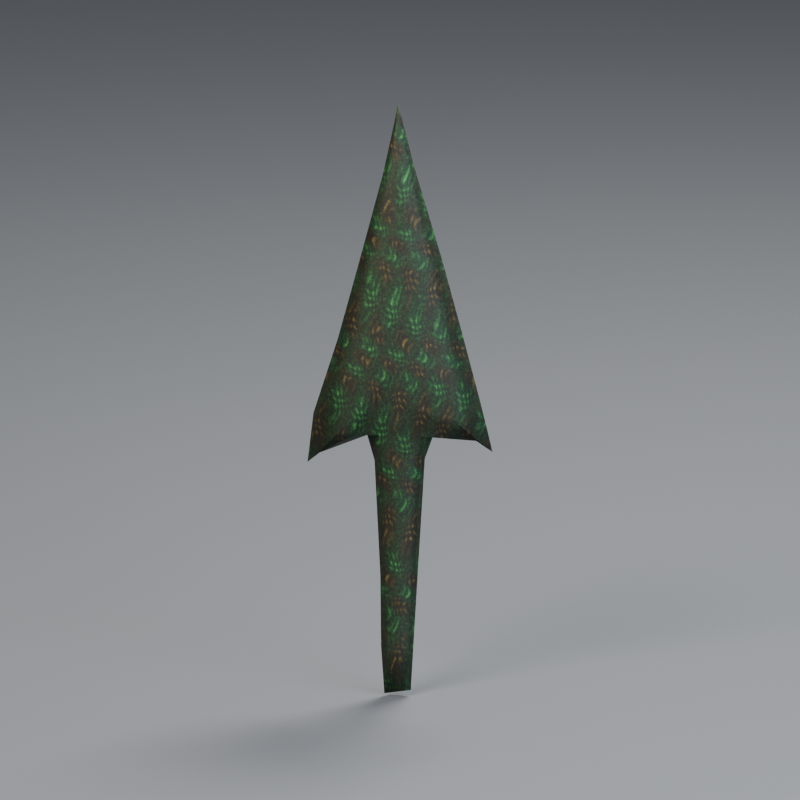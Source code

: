 # Source: model.blend  (saved by Blender 5.2.45; exported with 4.5.12 LTS)
import bpy
from mathutils import Matrix  # noqa: F401  (used for matrix-valued properties, if any)

bpy.ops.wm.read_factory_settings(use_empty=True)
scene = bpy.context.scene
scene.name = 'Scene'

# ---- images (referenced by path relative to the original .blend; pixels are not part of the script)
import os
ASSET_DIR = os.environ.get("B2B_ASSET_DIR", "")  # directory of the original .blend (textures are referenced by path, not embedded)
HERE = os.path.dirname(os.path.abspath(__file__))  # packed textures are extracted next to this script under _unpacked/

def load_image(name, relpath, width, height, colorspace="sRGB"):
    """Load a texture the original file referenced (path relative to the .blend, or extracted next to this script)."""
    p = next((c for c in (os.path.join(HERE, relpath), os.path.join(ASSET_DIR, relpath)) if relpath and os.path.exists(c)), "")
    if p:
        img = bpy.data.images.load(p, check_existing=True)
        img.name = name
    else:  # same state as the original file: an image datablock whose file is absent (Cycles renders it pink)
        img = bpy.data.images.new(name, width, height)
        img.source = "FILE"
        img.filepath = "//" + (relpath or name)
    img.colorspace_settings.name = colorspace
    return img
img_original_bronze_oxidation_study = load_image('Original bronze oxidation study', '_unpacked/Original_bronze_oxidation_study.59f3a0bd.png', 256, 512, 'sRGB')

# ---- materials (node trees are filled in below, after node groups)
mat_bronze_with_generated_green_patina = bpy.data.materials.new('Bronze with generated green patina')
mat_bronze_with_generated_green_patina.diffuse_color = (0.14, 0.2, 0.125, 1.0)
mat_studio_floor = bpy.data.materials.new('Studio floor')
mat_studio_floor.diffuse_color = (0.084, 0.092, 0.106, 1.0)

# ---- material node trees
mat_bronze_with_generated_green_patina.use_nodes = True; mat_bronze_with_generated_green_patina.node_tree.nodes.clear()
_N = mat_bronze_with_generated_green_patina.node_tree.nodes; _L = mat_bronze_with_generated_green_patina.node_tree.links
n0 = _N.new('ShaderNodeBsdfPrincipled'); n0.name = 'Principled BSDF'; n0.location = (-200, 100)
n0.inputs[1].default_value = 0.3
n0.inputs[2].default_value = 0.69
n0.inputs[10].default_value = 0.005
n1 = _N.new('ShaderNodeOutputMaterial'); n1.name = 'Material Output'; n1.location = (200, 100)
n2 = _N.new('ShaderNodeTexImage'); n2.name = 'Image Texture'; n2.location = (0, 0)
n2.image = img_original_bronze_oxidation_study
_L.new(n0.outputs[0], n1.inputs[0])
_L.new(n2.outputs[0], n0.inputs[0])
n1.is_active_output = True
mat_studio_floor.use_nodes = True; mat_studio_floor.node_tree.nodes.clear()
_N = mat_studio_floor.node_tree.nodes; _L = mat_studio_floor.node_tree.links
n0 = _N.new('ShaderNodeBsdfPrincipled'); n0.name = 'Principled BSDF'; n0.location = (-200, 100)
n0.inputs[0].default_value = (0.084, 0.092, 0.106, 1.0)
n0.inputs[2].default_value = 0.87
n0.inputs[10].default_value = 0.005
n1 = _N.new('ShaderNodeOutputMaterial'); n1.name = 'Material Output'; n1.location = (200, 100)
_L.new(n0.outputs[0], n1.inputs[0])
n1.is_active_output = True

# ---- world
world_neutral_studio = bpy.data.worlds.new('Neutral studio'); scene.world = world_neutral_studio
world_neutral_studio.use_nodes = True; world_neutral_studio.node_tree.nodes.clear()
_N = world_neutral_studio.node_tree.nodes; _L = world_neutral_studio.node_tree.links
n0 = _N.new('ShaderNodeBackground'); n0.name = 'Background'; n0.location = (-200, 100)
n0.inputs[0].default_value = (0.2, 0.24, 0.31, 1.0)
n0.inputs[1].default_value = 0.65
n1 = _N.new('ShaderNodeOutputWorld'); n1.name = 'World Output'; n1.location = (200, 100)
_L.new(n0.outputs[0], n1.inputs[0])
n1.is_active_output = True

# ---- cameras
cam_preview_camera = bpy.data.cameras.new('Preview camera')
cam_preview_camera.type = 'ORTHO'
cam_preview_camera.clip_start = 0.001
cam_preview_camera.clip_end = 5.0
cam_preview_camera.ortho_scale = 0.066

# ---- lights
light_key = bpy.data.lights.new('Key', 'AREA')
light_key.color = (1.0, 0.91, 0.77)
light_key.energy = 0.95
light_key.shape = 'DISK'
light_key.size = 0.11
light_fill = bpy.data.lights.new('Fill', 'AREA')
light_fill.color = (0.8, 0.89, 1.0)
light_fill.energy = 0.425
light_fill.shape = 'DISK'
light_fill.size = 0.13
light_rim = bpy.data.lights.new('Rim', 'AREA')
light_rim.color = (1.0, 0.97, 0.89)
light_rim.energy = 0.875
light_rim.shape = 'DISK'
light_rim.size = 0.095

# ---- meshes
me_bronze_arrowhead___upper_row_third_from_left = bpy.data.meshes.new('Bronze arrowhead | upper row third from left')
me_bronze_arrowhead___upper_row_third_from_left.from_pydata([(-0.00115, 0.0, 0.0), (-0.000667, -0.0003782, 0.0001665), (0.0, -0.00061, 0.00045), (0.0005928, -0.0003782, 0.000357), (0.00104, 0.0, 0.0003), (0.0005928, 0.0003416, 0.000357), (0.0, 0.0005246, 0.00045), (-0.000667, 0.0003416, 0.0001665), (-0.00142, 0.0, 0.004), (-0.0008236, -0.000527, 0.004), (0.0, -0.00085, 0.004), (0.0007125, -0.000527, 0.004), (0.00125, 0.0, 0.004), (0.0007125, 0.000476, 0.004), (0.0, 0.000731, 0.004), (-0.0008236, 0.000476, 0.004), (-0.00148, 0.0, 0.01), (-0.0008584, -0.0006448, 0.01), (0.0, -0.00104, 0.01), (0.0009234, -0.0006448, 0.01019), (0.00162, 0.0, 0.0103), (0.0009234, 0.0005824, 0.01019), (0.0, 0.0008944, 0.01), (-0.0008584, 0.0005824, 0.01), (-0.00196, 0.0, 0.0198), (-0.001137, -0.000806, 0.0198), (0.0, -0.0013, 0.0198), (0.001254, -0.000806, 0.01992), (0.0022, 0.0, 0.02), (0.001254, 0.000728, 0.01992), (0.0, 0.001118, 0.0198), (-0.001137, 0.000728, 0.0198), (-0.0026, 0.0, 0.0221), (-0.001508, -0.000961, 0.02217), (0.0, -0.00155, 0.0223), (0.001653, -0.000961, 0.02211), (0.0029, 0.0, 0.022), (0.001653, 0.000868, 0.02211), (0.0, 0.001333, 0.0223), (-0.001508, 0.000868, 0.02217), (-0.0065, 0.0, 0.0204), (-0.00377, -0.001128, 0.02218), (0.0, -0.00182, 0.0252), (0.004047, -0.001128, 0.02291), (0.0071, 0.0, 0.0215), (0.004047, 0.001019, 0.02291), (0.0, 0.001565, 0.0252), (-0.00377, 0.001019, 0.02218), (-0.0075, 0.0, 0.0196), (-0.00435, -0.001178, 0.02297), (0.0, -0.0019, 0.0287), (0.004446, -0.001178, 0.02368), (0.0078, 0.0, 0.0206), (0.004446, 0.001064, 0.02368), (0.0, 0.001634, 0.0287), (-0.00435, 0.001064, 0.02297), (-0.007, 0.0, 0.0238), (-0.00406, -0.001085, 0.02709), (0.0, -0.00175, 0.0327), (0.003876, -0.001085, 0.0278), (0.0068, 0.0, 0.0248), (0.003876, 0.00098, 0.0278), (0.0, 0.001505, 0.0327), (-0.00406, 0.00098, 0.02709), (-0.005, 0.0, 0.0301), (-0.0029, -0.0009858, 0.03265), (0.0, -0.00159, 0.037), (0.002964, -0.0009858, 0.03328), (0.0052, 0.0, 0.031), (0.002964, 0.0008904, 0.03328), (0.0, 0.001367, 0.037), (-0.0029, 0.0008904, 0.03265), (-0.0033, 0.0, 0.0364), (-0.001914, -0.000744, 0.03847), (0.0, -0.0012, 0.042), (0.002052, -0.000744, 0.0389), (0.0036, 0.0, 0.037), (0.002052, 0.000672, 0.0389), (0.0, 0.001032, 0.042), (-0.001914, 0.000672, 0.03847), (-0.0013, 0.0, 0.044), (-0.000754, -0.0004402, 0.04511), (0.0, -0.00071, 0.047), (0.000798, -0.0004402, 0.04545), (0.0014, 0.0, 0.0445), (0.000798, 0.0003976, 0.04545), (0.0, 0.0006106, 0.047), (-0.000754, 0.0003976, 0.04511), (-0.00035, 0.0, 0.0484), (-0.000203, -0.0001612, 0.04862), (0.0, -0.00026, 0.049), (0.000228, -0.0001612, 0.04869), (0.0004, 0.0, 0.0485), (0.000228, 0.0001456, 0.04869), (0.0, 0.0002236, 0.049), (-0.000203, 0.0001456, 0.04862), (-4e-05, 0.0, 0.05), (-2.32e-05, -4.34e-05, 0.05), (0.0, -7e-05, 0.05), (2.85e-05, -4.34e-05, 0.05), (5e-05, 0.0, 0.05), (2.85e-05, 3.92e-05, 0.05), (0.0, 6.02e-05, 0.05), (-2.32e-05, 3.92e-05, 0.05)], [], [(0, 1, 9, 8), (1, 2, 10, 9), (2, 3, 11, 10), (3, 4, 12, 11), (4, 5, 13, 12), (5, 6, 14, 13), (6, 7, 15, 14), (7, 0, 8, 15), (8, 9, 17, 16), (9, 10, 18, 17), (10, 11, 19, 18), (11, 12, 20, 19), (12, 13, 21, 20), (13, 14, 22, 21), (14, 15, 23, 22), (15, 8, 16, 23), (16, 17, 25, 24), (17, 18, 26, 25), (18, 19, 27, 26), (19, 20, 28, 27), (20, 21, 29, 28), (21, 22, 30, 29), (22, 23, 31, 30), (23, 16, 24, 31), (24, 25, 33, 32), (25, 26, 34, 33), (26, 27, 35, 34), (27, 28, 36, 35), (28, 29, 37, 36), (29, 30, 38, 37), (30, 31, 39, 38), (31, 24, 32, 39), (32, 33, 41, 40), (33, 34, 42, 41), (34, 35, 43, 42), (35, 36, 44, 43), (36, 37, 45, 44), (37, 38, 46, 45), (38, 39, 47, 46), (39, 32, 40, 47), (40, 41, 49, 48), (41, 42, 50, 49), (42, 43, 51, 50), (43, 44, 52, 51), (44, 45, 53, 52), (45, 46, 54, 53), (46, 47, 55, 54), (47, 40, 48, 55), (48, 49, 57, 56), (49, 50, 58, 57), (50, 51, 59, 58), (51, 52, 60, 59), (52, 53, 61, 60), (53, 54, 62, 61), (54, 55, 63, 62), (55, 48, 56, 63), (56, 57, 65, 64), (57, 58, 66, 65), (58, 59, 67, 66), (59, 60, 68, 67), (60, 61, 69, 68), (61, 62, 70, 69), (62, 63, 71, 70), (63, 56, 64, 71), (64, 65, 73, 72), (65, 66, 74, 73), (66, 67, 75, 74), (67, 68, 76, 75), (68, 69, 77, 76), (69, 70, 78, 77), (70, 71, 79, 78), (71, 64, 72, 79), (72, 73, 81, 80), (73, 74, 82, 81), (74, 75, 83, 82), (75, 76, 84, 83), (76, 77, 85, 84), (77, 78, 86, 85), (78, 79, 87, 86), (79, 72, 80, 87), (80, 81, 89, 88), (81, 82, 90, 89), (82, 83, 91, 90), (83, 84, 92, 91), (84, 85, 93, 92), (85, 86, 94, 93), (86, 87, 95, 94), (87, 80, 88, 95), (88, 89, 97, 96), (89, 90, 98, 97), (90, 91, 99, 98), (91, 92, 100, 99), (92, 93, 101, 100), (93, 94, 102, 101), (94, 95, 103, 102), (95, 88, 96, 103), (7, 6, 5, 4, 3, 2, 1, 0), (96, 97, 98, 99, 100, 101, 102, 103)])
me_bronze_arrowhead___upper_row_third_from_left.polygons.foreach_set('use_smooth', [True] * 98)
_uv = me_bronze_arrowhead___upper_row_third_from_left.uv_layers.new(name='UVMap')
_uv.uv.foreach_set('vector', [0.4324, 0.018, 0.4608, 0.0212, 0.4516, 0.09492, 0.4165, 0.09492, 0.4608, 0.0212, 0.5, 0.02665, 0.5, 0.09492, 0.4516, 0.09492, 0.5, 0.02665, 0.5349, 0.02487, 0.5419, 0.09492, 0.5, 0.09492, 0.5349, 0.02487, 0.5612, 0.02377, 0.5735, 0.09492, 0.5419, 0.09492, 0.5612, 0.02377, 0.5349, 0.02487, 0.5419, 0.09492, 0.5735, 0.09492, 0.5349, 0.02487, 0.5, 0.02665, 0.5, 0.09492, 0.5419, 0.09492, 0.5, 0.02665, 0.4608, 0.0212, 0.4516, 0.09492, 0.5, 0.09492, 0.4608, 0.0212, 0.4324, 0.018, 0.4165, 0.09492, 0.4516, 0.09492, 0.4165, 0.09492, 0.4516, 0.09492, 0.4495, 0.2103, 0.4129, 0.2103, 0.4516, 0.09492, 0.5, 0.09492, 0.5, 0.2103, 0.4495, 0.2103, 0.5, 0.09492, 0.5419, 0.09492, 0.5543, 0.2139, 0.5, 0.2103, 0.5419, 0.09492, 0.5735, 0.09492, 0.5953, 0.2161, 0.5543, 0.2139, 0.5735, 0.09492, 0.5419, 0.09492, 0.5543, 0.2139, 0.5953, 0.2161, 0.5419, 0.09492, 0.5, 0.09492, 0.5, 0.2103, 0.5543, 0.2139, 0.5, 0.09492, 0.4516, 0.09492, 0.4495, 0.2103, 0.5, 0.2103, 0.4516, 0.09492, 0.4165, 0.09492, 0.4129, 0.2103, 0.4495, 0.2103, 0.4129, 0.2103, 0.4495, 0.2103, 0.4331, 0.3988, 0.3847, 0.3988, 0.4495, 0.2103, 0.5, 0.2103, 0.5, 0.3988, 0.4331, 0.3988, 0.5, 0.2103, 0.5543, 0.2139, 0.5738, 0.4012, 0.5, 0.3988, 0.5543, 0.2139, 0.5953, 0.2161, 0.6294, 0.4026, 0.5738, 0.4012, 0.5953, 0.2161, 0.5543, 0.2139, 0.5738, 0.4012, 0.6294, 0.4026, 0.5543, 0.2139, 0.5, 0.2103, 0.5, 0.3988, 0.5738, 0.4012, 0.5, 0.2103, 0.4495, 0.2103, 0.4331, 0.3988, 0.5, 0.3988, 0.4495, 0.2103, 0.4129, 0.2103, 0.3847, 0.3988, 0.4331, 0.3988, 0.3847, 0.3988, 0.4331, 0.3988, 0.4113, 0.4444, 0.3471, 0.443, 0.4331, 0.3988, 0.5, 0.3988, 0.5, 0.4468, 0.4113, 0.4444, 0.5, 0.3988, 0.5738, 0.4012, 0.5972, 0.4433, 0.5, 0.4468, 0.5738, 0.4012, 0.6294, 0.4026, 0.6706, 0.4411, 0.5972, 0.4433, 0.6294, 0.4026, 0.5738, 0.4012, 0.5972, 0.4433, 0.6706, 0.4411, 0.5738, 0.4012, 0.5, 0.3988, 0.5, 0.4468, 0.5972, 0.4433, 0.5, 0.3988, 0.4331, 0.3988, 0.4113, 0.4444, 0.5, 0.4468, 0.4331, 0.3988, 0.3847, 0.3988, 0.3471, 0.443, 0.4113, 0.4444, 0.3471, 0.443, 0.4113, 0.4444, 0.2782, 0.4445, 0.1176, 0.4103, 0.4113, 0.4444, 0.5, 0.4468, 0.5, 0.5026, 0.2782, 0.4445, 0.5, 0.4468, 0.5972, 0.4433, 0.7381, 0.4585, 0.5, 0.5026, 0.5972, 0.4433, 0.6706, 0.4411, 0.9176, 0.4315, 0.7381, 0.4585, 0.6706, 0.4411, 0.5972, 0.4433, 0.7381, 0.4585, 0.9176, 0.4315, 0.5972, 0.4433, 0.5, 0.4468, 0.5, 0.5026, 0.7381, 0.4585, 0.5, 0.4468, 0.4113, 0.4444, 0.2782, 0.4445, 0.5, 0.5026, 0.4113, 0.4444, 0.3471, 0.443, 0.1176, 0.4103, 0.2782, 0.4445, 0.1176, 0.4103, 0.2782, 0.4445, 0.2441, 0.4597, 0.05882, 0.3949, 0.2782, 0.4445, 0.5, 0.5026, 0.5, 0.5699, 0.2441, 0.4597, 0.5, 0.5026, 0.7381, 0.4585, 0.7615, 0.4733, 0.5, 0.5699, 0.7381, 0.4585, 0.9176, 0.4315, 0.9588, 0.4142, 0.7615, 0.4733, 0.9176, 0.4315, 0.7381, 0.4585, 0.7615, 0.4733, 0.9588, 0.4142, 0.7381, 0.4585, 0.5, 0.5026, 0.5, 0.5699, 0.7615, 0.4733, 0.5, 0.5026, 0.2782, 0.4445, 0.2441, 0.4597, 0.5, 0.5699, 0.2782, 0.4445, 0.1176, 0.4103, 0.05882, 0.3949, 0.2441, 0.4597, 0.05882, 0.3949, 0.2441, 0.4597, 0.2612, 0.539, 0.08824, 0.4757, 0.2441, 0.4597, 0.5, 0.5699, 0.5, 0.6468, 0.2612, 0.539, 0.5, 0.5699, 0.7615, 0.4733, 0.728, 0.5527, 0.5, 0.6468, 0.7615, 0.4733, 0.9588, 0.4142, 0.9, 0.4949, 0.728, 0.5527, 0.9588, 0.4142, 0.7615, 0.4733, 0.728, 0.5527, 0.9, 0.4949, 0.7615, 0.4733, 0.5, 0.5699, 0.5, 0.6468, 0.728, 0.5527, 0.5, 0.5699, 0.2441, 0.4597, 0.2612, 0.539, 0.5, 0.6468, 0.2441, 0.4597, 0.05882, 0.3949, 0.08824, 0.4757, 0.2612, 0.539, 0.08824, 0.4757, 0.2612, 0.539, 0.3294, 0.6459, 0.2059, 0.5968, 0.2612, 0.539, 0.5, 0.6468, 0.5, 0.7295, 0.3294, 0.6459, 0.5, 0.6468, 0.728, 0.5527, 0.6744, 0.658, 0.5, 0.7295, 0.728, 0.5527, 0.9, 0.4949, 0.8059, 0.6142, 0.6744, 0.658, 0.9, 0.4949, 0.728, 0.5527, 0.6744, 0.658, 0.8059, 0.6142, 0.728, 0.5527, 0.5, 0.6468, 0.5, 0.7295, 0.6744, 0.658, 0.5, 0.6468, 0.2612, 0.539, 0.3294, 0.6459, 0.5, 0.7295, 0.2612, 0.539, 0.08824, 0.4757, 0.2059, 0.5968, 0.3294, 0.6459, 0.2059, 0.5968, 0.3294, 0.6459, 0.3874, 0.7578, 0.3059, 0.718, 0.3294, 0.6459, 0.5, 0.7295, 0.5, 0.8257, 0.3874, 0.7578, 0.5, 0.7295, 0.6744, 0.658, 0.6207, 0.7661, 0.5, 0.8257, 0.6744, 0.658, 0.8059, 0.6142, 0.7118, 0.7295, 0.6207, 0.7661, 0.8059, 0.6142, 0.6744, 0.658, 0.6207, 0.7661, 0.7118, 0.7295, 0.6744, 0.658, 0.5, 0.7295, 0.5, 0.8257, 0.6207, 0.7661, 0.5, 0.7295, 0.3294, 0.6459, 0.3874, 0.7578, 0.5, 0.8257, 0.3294, 0.6459, 0.2059, 0.5968, 0.3059, 0.718, 0.3874, 0.7578, 0.3059, 0.718, 0.3874, 0.7578, 0.4556, 0.8855, 0.4235, 0.8642, 0.3874, 0.7578, 0.5, 0.8257, 0.5, 0.9218, 0.4556, 0.8855, 0.5, 0.8257, 0.6207, 0.7661, 0.5469, 0.892, 0.5, 0.9218, 0.6207, 0.7661, 0.7118, 0.7295, 0.5824, 0.8738, 0.5469, 0.892, 0.7118, 0.7295, 0.6207, 0.7661, 0.5469, 0.892, 0.5824, 0.8738, 0.6207, 0.7661, 0.5, 0.8257, 0.5, 0.9218, 0.5469, 0.892, 0.5, 0.8257, 0.3874, 0.7578, 0.4556, 0.8855, 0.5, 0.9218, 0.3874, 0.7578, 0.3059, 0.718, 0.4235, 0.8642, 0.4556, 0.8855, 0.4235, 0.8642, 0.4556, 0.8855, 0.4881, 0.953, 0.4794, 0.9488, 0.4556, 0.8855, 0.5, 0.9218, 0.5, 0.9603, 0.4881, 0.953, 0.5, 0.9218, 0.5469, 0.892, 0.5134, 0.9543, 0.5, 0.9603, 0.5469, 0.892, 0.5824, 0.8738, 0.5235, 0.9507, 0.5134, 0.9543, 0.5824, 0.8738, 0.5469, 0.892, 0.5134, 0.9543, 0.5235, 0.9507, 0.5469, 0.892, 0.5, 0.9218, 0.5, 0.9603, 0.5134, 0.9543, 0.5, 0.9218, 0.4556, 0.8855, 0.4881, 0.953, 0.5, 0.9603, 0.4556, 0.8855, 0.4235, 0.8642, 0.4794, 0.9488, 0.4881, 0.953, 0.4794, 0.9488, 0.4881, 0.953, 0.4986, 0.9795, 0.4976, 0.9795, 0.4881, 0.953, 0.5, 0.9603, 0.5, 0.9795, 0.4986, 0.9795, 0.5, 0.9603, 0.5134, 0.9543, 0.5017, 0.9795, 0.5, 0.9795, 0.5134, 0.9543, 0.5235, 0.9507, 0.5029, 0.9795, 0.5017, 0.9795, 0.5235, 0.9507, 0.5134, 0.9543, 0.5017, 0.9795, 0.5029, 0.9795, 0.5134, 0.9543, 0.5, 0.9603, 0.5, 0.9795, 0.5017, 0.9795, 0.5, 0.9603, 0.4881, 0.953, 0.4986, 0.9795, 0.5, 0.9795, 0.4881, 0.953, 0.4794, 0.9488, 0.4976, 0.9795, 0.4986, 0.9795, 0.4608, 0.0212, 0.5, 0.02665, 0.5349, 0.02487, 0.5612, 0.02377, 0.5349, 0.02487, 0.5, 0.02665, 0.4608, 0.0212, 0.4324, 0.018, 0.4976, 0.9795, 0.4986, 0.9795, 0.5, 0.9795, 0.5017, 0.9795, 0.5029, 0.9795, 0.5017, 0.9795, 0.5, 0.9795, 0.4986, 0.9795])
me_bronze_arrowhead___upper_row_third_from_left.materials.append(mat_bronze_with_generated_green_patina)
me_bronze_arrowhead___upper_row_third_from_left.update()
me_plane = bpy.data.meshes.new('Plane')
me_plane.from_pydata([(-5.0, -5.0, 0.0), (5.0, -5.0, 0.0), (-5.0, 5.0, 0.0), (5.0, 5.0, 0.0)], [], [(0, 1, 3, 2)])
_uv = me_plane.uv_layers.new(name='UVMap')
_uv.uv.foreach_set('vector', [0.0, 0.0, 1.0, 0.0, 1.0, 1.0, 0.0, 1.0])
me_plane.materials.append(mat_studio_floor)
me_plane.update()

# ---- objects
ob_bronze_arrowhead___upper_row_third_from_left = bpy.data.objects.new('Bronze arrowhead | upper row third from left', me_bronze_arrowhead___upper_row_third_from_left)
ob_preview_floor___excluded_from_glb = bpy.data.objects.new('Preview floor | excluded from GLB', me_plane)
ob_key = bpy.data.objects.new('Key', light_key)
ob_fill = bpy.data.objects.new('Fill', light_fill)
ob_rim = bpy.data.objects.new('Rim', light_rim)
ob_preview_camera = bpy.data.objects.new('Preview camera', cam_preview_camera)

# ---- transforms, parenting, visibility, modifiers, constraints
ob_bronze_arrowhead___upper_row_third_from_left.location = (-0.00015, 0.000133, 0.0)
ob_preview_floor___excluded_from_glb.location = (0.0, 0.0, -0.0002)
ob_key.location = (-0.1, -0.15, 0.175)
ob_key.rotation_euler = (0.8768, -1.683e-08, -0.588)
ob_fill.location = (0.1, -0.1, 0.075)
ob_fill.rotation_euler = (1.231, -3.305e-08, 0.7854)
ob_rim.location = (0.05, 0.1, 0.175)
ob_rim.rotation_euler = (0.6405, -3.41e-08, 2.678)
ob_preview_camera.location = (0.009, -0.19, 0.0725)
ob_preview_camera.rotation_euler = (1.326, -5.629e-09, 0.04733)

# ---- collection membership
scene.collection.objects.link(ob_bronze_arrowhead___upper_row_third_from_left)
scene.collection.objects.link(ob_preview_floor___excluded_from_glb)
scene.collection.objects.link(ob_key)
scene.collection.objects.link(ob_fill)
scene.collection.objects.link(ob_rim)
scene.collection.objects.link(ob_preview_camera)

# ---- scene / render settings (as saved in the file)
scene.camera = ob_preview_camera
scene.frame_start = 1; scene.frame_end = 250; scene.frame_set(1)
scene.render.engine = 'CYCLES'
scene.render.resolution_x = 840
scene.render.resolution_y = 840
scene.render.bake_bias = 0.0
scene.render.bake_samples = 0
scene.render.compositor_device = 'GPU'
scene.cycles.samples = 24
scene.eevee.use_volume_custom_range = False
scene.eevee.fast_gi_thickness_near = 0.1
scene.eevee.fast_gi_thickness_far = 0.0
scene.eevee.ray_tracing_options.screen_trace_thickness = 0.1
bpy.context.view_layer.update()
